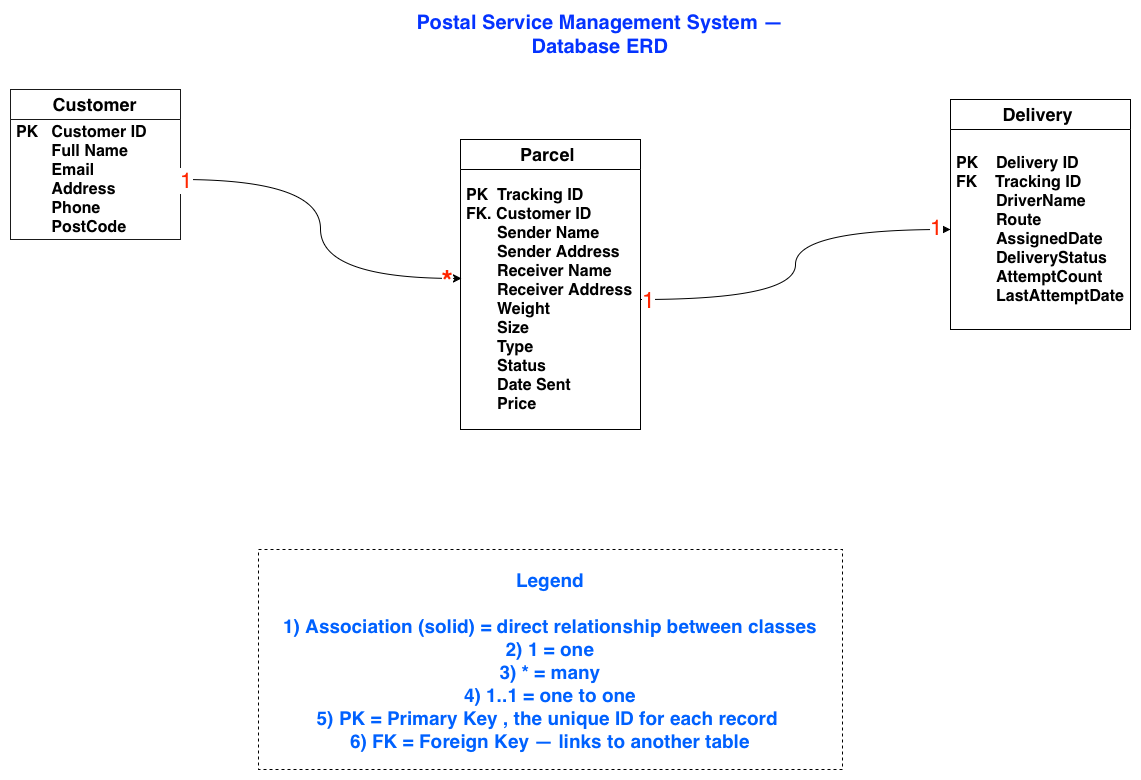

The diagram above was exported from draw.io. Its source (the exported page's mxGraphModel, read from the mxfile embedded in the PNG):
<mxGraphModel dx="1220" dy="874" grid="1" gridSize="10" guides="1" tooltips="1" connect="1" arrows="1" fold="1" page="1" pageScale="1" pageWidth="1169" pageHeight="827" math="0" shadow="0">
  <root>
    <mxCell id="0" />
    <mxCell id="1" parent="0" />
    <mxCell id="9pK8jOTSIOUCmBhlEhRw-5" parent="1" style="swimlane;fontStyle=0;childLayout=stackLayout;horizontal=1;startSize=30;horizontalStack=0;resizeParent=1;resizeParentMax=0;resizeLast=0;collapsible=1;marginBottom=0;whiteSpace=wrap;html=1;opacity=90;" value="&lt;span style=&quot;text-align: start;&quot;&gt;&lt;b&gt;&lt;font style=&quot;font-size: 18px;&quot;&gt;Customer&lt;/font&gt;&lt;/b&gt;&lt;/span&gt;" vertex="1">
      <mxGeometry height="150" width="170" x="20" y="90" as="geometry" />
    </mxCell>
    <mxCell id="9pK8jOTSIOUCmBhlEhRw-7" parent="9pK8jOTSIOUCmBhlEhRw-5" style="text;strokeColor=none;fillColor=none;align=left;verticalAlign=middle;spacingLeft=4;spacingRight=4;overflow=hidden;points=[[0,0.5],[1,0.5]];portConstraint=eastwest;rotatable=0;whiteSpace=wrap;html=1;" value="&lt;b&gt;&lt;font style=&quot;font-size: 16px;&quot;&gt;PK &amp;nbsp; Customer ID&amp;nbsp;&lt;/font&gt;&lt;/b&gt;&lt;div&gt;&lt;b&gt;&lt;font style=&quot;font-size: 16px;&quot;&gt;&amp;nbsp; &amp;nbsp; &amp;nbsp; &amp;nbsp; Full Name&lt;/font&gt;&lt;/b&gt;&lt;/div&gt;&lt;div&gt;&lt;b&gt;&lt;font style=&quot;font-size: 16px;&quot;&gt;&amp;nbsp; &amp;nbsp; &amp;nbsp; &amp;nbsp; Email&lt;/font&gt;&lt;/b&gt;&lt;/div&gt;&lt;div&gt;&lt;b&gt;&lt;font style=&quot;font-size: 16px;&quot;&gt;&amp;nbsp; &amp;nbsp; &amp;nbsp; &amp;nbsp; Address&lt;/font&gt;&lt;/b&gt;&lt;/div&gt;&lt;div&gt;&lt;b&gt;&lt;font style=&quot;font-size: 16px;&quot;&gt;&amp;nbsp; &amp;nbsp; &amp;nbsp; &amp;nbsp; Phone&lt;/font&gt;&lt;/b&gt;&lt;/div&gt;&lt;div&gt;&lt;b&gt;&lt;font style=&quot;font-size: 16px;&quot;&gt;&amp;nbsp; &amp;nbsp; &amp;nbsp; &amp;nbsp; PostCode&lt;/font&gt;&lt;/b&gt;&lt;/div&gt;" vertex="1">
      <mxGeometry height="120" width="170" y="30" as="geometry" />
    </mxCell>
    <mxCell id="9pK8jOTSIOUCmBhlEhRw-9" parent="1" style="text;html=1;whiteSpace=wrap;strokeColor=none;fillColor=none;align=center;verticalAlign=middle;rounded=0;" value="&lt;span style=&quot;text-align: start; color: light-dark(rgb(4, 51, 255), rgb(237, 237, 237));&quot;&gt;&lt;b&gt;&lt;font style=&quot;font-size: 20px;&quot;&gt;Postal Service Management System — Database ERD&lt;/font&gt;&lt;/b&gt;&lt;/span&gt;" vertex="1">
      <mxGeometry height="30" width="440" x="390" y="20" as="geometry" />
    </mxCell>
    <mxCell id="9pK8jOTSIOUCmBhlEhRw-11" parent="1" style="swimlane;fontStyle=0;childLayout=stackLayout;horizontal=1;startSize=30;horizontalStack=0;resizeParent=1;resizeParentMax=0;resizeLast=0;collapsible=1;marginBottom=0;whiteSpace=wrap;html=1;" value="&lt;span style=&quot;text-align: start;&quot;&gt;&lt;b&gt;&lt;font style=&quot;font-size: 18px;&quot;&gt;Parcel&amp;nbsp;&lt;/font&gt;&lt;/b&gt;&lt;/span&gt;" vertex="1">
      <mxGeometry height="290" width="180" x="470" y="140" as="geometry" />
    </mxCell>
    <mxCell id="9pK8jOTSIOUCmBhlEhRw-13" parent="9pK8jOTSIOUCmBhlEhRw-11" style="text;strokeColor=none;fillColor=none;align=left;verticalAlign=middle;spacingLeft=4;spacingRight=4;overflow=hidden;points=[[0,0.5],[1,0.5]];portConstraint=eastwest;rotatable=0;whiteSpace=wrap;html=1;" value="&lt;b&gt;&lt;font style=&quot;font-size: 16px;&quot;&gt;PK &amp;nbsp;Tracking ID&lt;/font&gt;&lt;/b&gt;&lt;div&gt;&lt;b&gt;&lt;font style=&quot;font-size: 16px;&quot;&gt;FK. Customer ID&lt;/font&gt;&lt;/b&gt;&lt;/div&gt;&lt;div&gt;&lt;b&gt;&lt;font style=&quot;font-size: 16px;&quot;&gt;&amp;nbsp; &amp;nbsp; &amp;nbsp; &amp;nbsp;Sender Name&lt;/font&gt;&lt;/b&gt;&lt;/div&gt;&lt;div&gt;&lt;b&gt;&lt;font style=&quot;font-size: 16px;&quot;&gt;&amp;nbsp; &amp;nbsp; &amp;nbsp; &amp;nbsp;Sender Address&lt;/font&gt;&lt;/b&gt;&lt;/div&gt;&lt;div&gt;&lt;b&gt;&lt;font style=&quot;font-size: 16px;&quot;&gt;&amp;nbsp; &amp;nbsp; &amp;nbsp; &amp;nbsp;Receiver Name&lt;/font&gt;&lt;/b&gt;&lt;/div&gt;&lt;div&gt;&lt;b&gt;&lt;font style=&quot;font-size: 16px;&quot;&gt;&amp;nbsp; &amp;nbsp; &amp;nbsp; &amp;nbsp;Receiver Address&lt;/font&gt;&lt;/b&gt;&lt;/div&gt;&lt;div&gt;&lt;b&gt;&lt;font style=&quot;font-size: 16px;&quot;&gt;&amp;nbsp; &amp;nbsp; &amp;nbsp; &amp;nbsp;Weight&amp;nbsp;&lt;/font&gt;&lt;/b&gt;&lt;/div&gt;&lt;div&gt;&lt;b&gt;&lt;font style=&quot;font-size: 16px;&quot;&gt;&amp;nbsp; &amp;nbsp; &amp;nbsp; &amp;nbsp;Size&lt;/font&gt;&lt;/b&gt;&lt;/div&gt;&lt;div&gt;&lt;b&gt;&lt;font style=&quot;font-size: 16px;&quot;&gt;&amp;nbsp; &amp;nbsp; &amp;nbsp; &amp;nbsp;Type&lt;/font&gt;&lt;/b&gt;&lt;/div&gt;&lt;div&gt;&lt;b&gt;&lt;font style=&quot;font-size: 16px;&quot;&gt;&amp;nbsp; &amp;nbsp; &amp;nbsp; &amp;nbsp;Status&lt;/font&gt;&lt;/b&gt;&lt;/div&gt;&lt;div&gt;&lt;b&gt;&lt;font style=&quot;font-size: 16px;&quot;&gt;&amp;nbsp; &amp;nbsp; &amp;nbsp; &amp;nbsp;Date Sent&lt;/font&gt;&lt;/b&gt;&lt;/div&gt;&lt;div&gt;&lt;b&gt;&lt;font style=&quot;font-size: 16px;&quot;&gt;&amp;nbsp; &amp;nbsp; &amp;nbsp; &amp;nbsp;Price&lt;/font&gt;&lt;/b&gt;&lt;/div&gt;" vertex="1">
      <mxGeometry height="260" width="180" y="30" as="geometry" />
    </mxCell>
    <mxCell id="9pK8jOTSIOUCmBhlEhRw-15" parent="1" style="swimlane;fontStyle=0;childLayout=stackLayout;horizontal=1;startSize=30;horizontalStack=0;resizeParent=1;resizeParentMax=0;resizeLast=0;collapsible=1;marginBottom=0;whiteSpace=wrap;html=1;" value="&lt;span style=&quot;text-align: start;&quot;&gt;&lt;b&gt;&lt;font style=&quot;font-size: 18px;&quot;&gt;Delivery&lt;/font&gt;&lt;/b&gt;&lt;font size=&quot;3&quot;&gt;&amp;nbsp;&lt;/font&gt;&lt;/span&gt;" vertex="1">
      <mxGeometry height="230" width="180" x="960" y="100" as="geometry" />
    </mxCell>
    <mxCell id="9pK8jOTSIOUCmBhlEhRw-17" parent="9pK8jOTSIOUCmBhlEhRw-15" style="text;strokeColor=none;fillColor=none;align=left;verticalAlign=middle;spacingLeft=4;spacingRight=4;overflow=hidden;points=[[0,0.5],[1,0.5]];portConstraint=eastwest;rotatable=0;whiteSpace=wrap;html=1;" value="&lt;b&gt;&lt;font style=&quot;font-size: 16px;&quot;&gt;PK &amp;nbsp; &amp;nbsp;Delivery ID&lt;/font&gt;&lt;/b&gt;&lt;div&gt;&lt;b&gt;&lt;font style=&quot;font-size: 16px;&quot;&gt;FK &amp;nbsp; &amp;nbsp;Tracking ID&lt;/font&gt;&lt;/b&gt;&lt;/div&gt;&lt;div&gt;&lt;b&gt;&lt;font style=&quot;font-size: 16px;&quot;&gt;&amp;nbsp; &amp;nbsp; &amp;nbsp; &amp;nbsp; &amp;nbsp;DriverName&amp;nbsp;&lt;/font&gt;&lt;/b&gt;&lt;/div&gt;&lt;div&gt;&lt;b&gt;&lt;font style=&quot;font-size: 16px;&quot;&gt;&amp;nbsp; &amp;nbsp; &amp;nbsp; &amp;nbsp; &amp;nbsp;Route&lt;/font&gt;&lt;/b&gt;&lt;/div&gt;&lt;div&gt;&lt;b&gt;&lt;font style=&quot;font-size: 16px;&quot;&gt;&amp;nbsp; &amp;nbsp; &amp;nbsp; &amp;nbsp; &amp;nbsp;AssignedDate&lt;/font&gt;&lt;/b&gt;&lt;/div&gt;&lt;div&gt;&lt;b&gt;&lt;font style=&quot;font-size: 16px;&quot;&gt;&amp;nbsp; &amp;nbsp; &amp;nbsp; &amp;nbsp; &amp;nbsp;DeliveryStatus&amp;nbsp;&lt;/font&gt;&lt;/b&gt;&lt;/div&gt;&lt;div&gt;&lt;b&gt;&lt;font style=&quot;font-size: 16px;&quot;&gt;&amp;nbsp; &amp;nbsp; &amp;nbsp; &amp;nbsp; &amp;nbsp;AttemptCount&amp;nbsp;&lt;/font&gt;&lt;/b&gt;&lt;/div&gt;&lt;div&gt;&lt;b&gt;&lt;font style=&quot;font-size: 16px;&quot;&gt;&amp;nbsp; &amp;nbsp; &amp;nbsp; &amp;nbsp; &amp;nbsp;LastAttemptDate&lt;/font&gt;&lt;/b&gt;&lt;/div&gt;" vertex="1">
      <mxGeometry height="200" width="180" y="30" as="geometry" />
    </mxCell>
    <mxCell id="9pK8jOTSIOUCmBhlEhRw-19" parent="1" style="dashed=1;fillColor=none;fontStyle=1;fontSize=19;fontColor=light-dark(#0061ff, #EDEDED);" value="Legend&#10;&#10;1) Association (solid) = direct relationship between classes&#10;2) 1 = one&#10;3) * = many&#10;4) 1..1 = one to one&#10;5) PK = Primary Key , the unique ID for each record &#10;6) FK = Foreign Key — links to another table" vertex="1">
      <mxGeometry height="220" width="584" x="268" y="550" as="geometry" />
    </mxCell>
    <mxCell id="9pK8jOTSIOUCmBhlEhRw-20" edge="1" parent="1" source="9pK8jOTSIOUCmBhlEhRw-7" style="edgeStyle=orthogonalEdgeStyle;rounded=0;orthogonalLoop=1;jettySize=auto;html=1;exitX=1;exitY=0.5;exitDx=0;exitDy=0;entryX=0.006;entryY=0.419;entryDx=0;entryDy=0;entryPerimeter=0;curved=1;" target="9pK8jOTSIOUCmBhlEhRw-13">
      <mxGeometry relative="1" as="geometry" />
    </mxCell>
    <mxCell id="9pK8jOTSIOUCmBhlEhRw-28" connectable="0" parent="9pK8jOTSIOUCmBhlEhRw-20" style="edgeLabel;html=1;align=center;verticalAlign=middle;resizable=0;points=[];" value="&lt;font style=&quot;font-size: 22px; color: light-dark(rgb(255, 38, 0), rgb(237, 237, 237));&quot;&gt;1&lt;/font&gt;" vertex="1">
      <mxGeometry relative="1" x="-0.9709" as="geometry">
        <mxPoint as="offset" />
      </mxGeometry>
    </mxCell>
    <mxCell id="9pK8jOTSIOUCmBhlEhRw-29" connectable="0" parent="9pK8jOTSIOUCmBhlEhRw-20" style="edgeLabel;html=1;align=center;verticalAlign=middle;resizable=0;points=[];" value="&lt;b&gt;&lt;font style=&quot;color: light-dark(rgb(255, 38, 0), rgb(237, 237, 237)); font-size: 29px;&quot;&gt;*&lt;/font&gt;&lt;/b&gt;" vertex="1">
      <mxGeometry relative="1" x="0.9194" y="-2" as="geometry">
        <mxPoint as="offset" />
      </mxGeometry>
    </mxCell>
    <mxCell id="9pK8jOTSIOUCmBhlEhRw-22" edge="1" parent="1" source="9pK8jOTSIOUCmBhlEhRw-13" style="edgeStyle=orthogonalEdgeStyle;rounded=0;orthogonalLoop=1;jettySize=auto;html=1;exitX=1;exitY=0.5;exitDx=0;exitDy=0;curved=1;" target="9pK8jOTSIOUCmBhlEhRw-17">
      <mxGeometry relative="1" as="geometry" />
    </mxCell>
    <mxCell id="9pK8jOTSIOUCmBhlEhRw-30" connectable="0" parent="9pK8jOTSIOUCmBhlEhRw-22" style="edgeLabel;html=1;align=center;verticalAlign=middle;resizable=0;points=[];" value="&lt;font style=&quot;font-size: 23px; color: light-dark(rgb(255, 38, 0), rgb(237, 237, 237));&quot;&gt;1&lt;/font&gt;" vertex="1">
      <mxGeometry relative="1" x="-0.9628" as="geometry">
        <mxPoint as="offset" />
      </mxGeometry>
    </mxCell>
    <mxCell id="9pK8jOTSIOUCmBhlEhRw-31" connectable="0" parent="9pK8jOTSIOUCmBhlEhRw-22" style="edgeLabel;html=1;align=center;verticalAlign=middle;resizable=0;points=[];" value="&lt;font style=&quot;font-size: 22px; color: light-dark(rgb(255, 38, 0), rgb(237, 237, 237));&quot;&gt;1&lt;/font&gt;" vertex="1">
      <mxGeometry relative="1" x="0.9202" y="3" as="geometry">
        <mxPoint as="offset" />
      </mxGeometry>
    </mxCell>
  </root>
</mxGraphModel>